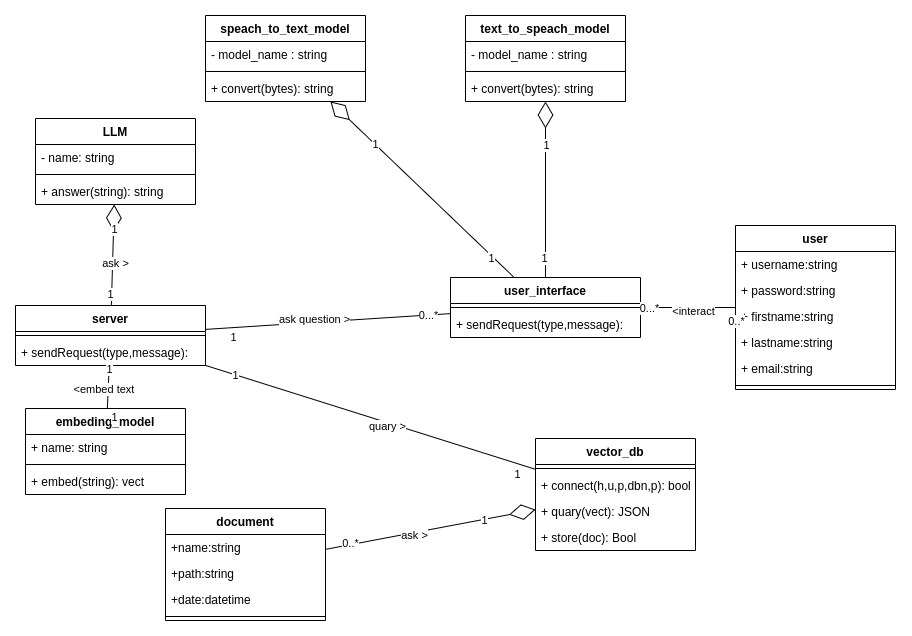

The diagram above was exported from draw.io. Its source (the exported page's mxGraphModel, read from the mxfile embedded in the PNG):
<mxGraphModel dx="3526" dy="771" grid="1" gridSize="10" guides="1" tooltips="1" connect="1" arrows="1" fold="1" page="1" pageScale="1" pageWidth="850" pageHeight="1100" math="0" shadow="0">
  <root>
    <mxCell id="0" />
    <mxCell id="1" parent="0" />
    <mxCell id="7posg-FdAyKpSg142TQ0-1" value="user" style="swimlane;fontStyle=1;align=center;verticalAlign=top;childLayout=stackLayout;horizontal=1;startSize=26;horizontalStack=0;resizeParent=1;resizeParentMax=0;resizeLast=0;collapsible=1;marginBottom=0;whiteSpace=wrap;html=1;" vertex="1" parent="1">
      <mxGeometry x="-630" y="640" width="160" height="164" as="geometry" />
    </mxCell>
    <mxCell id="7posg-FdAyKpSg142TQ0-3" value="+ username:string" style="text;strokeColor=none;fillColor=none;align=left;verticalAlign=top;spacingLeft=4;spacingRight=4;overflow=hidden;rotatable=0;points=[[0,0.5],[1,0.5]];portConstraint=eastwest;whiteSpace=wrap;html=1;" vertex="1" parent="7posg-FdAyKpSg142TQ0-1">
      <mxGeometry y="26" width="160" height="26" as="geometry" />
    </mxCell>
    <mxCell id="7posg-FdAyKpSg142TQ0-4" value="+ password:string" style="text;strokeColor=none;fillColor=none;align=left;verticalAlign=top;spacingLeft=4;spacingRight=4;overflow=hidden;rotatable=0;points=[[0,0.5],[1,0.5]];portConstraint=eastwest;whiteSpace=wrap;html=1;" vertex="1" parent="7posg-FdAyKpSg142TQ0-1">
      <mxGeometry y="52" width="160" height="26" as="geometry" />
    </mxCell>
    <mxCell id="7posg-FdAyKpSg142TQ0-5" value="+ firstname:string" style="text;strokeColor=none;fillColor=none;align=left;verticalAlign=top;spacingLeft=4;spacingRight=4;overflow=hidden;rotatable=0;points=[[0,0.5],[1,0.5]];portConstraint=eastwest;whiteSpace=wrap;html=1;" vertex="1" parent="7posg-FdAyKpSg142TQ0-1">
      <mxGeometry y="78" width="160" height="26" as="geometry" />
    </mxCell>
    <mxCell id="7posg-FdAyKpSg142TQ0-6" value="+ lastname:string" style="text;strokeColor=none;fillColor=none;align=left;verticalAlign=top;spacingLeft=4;spacingRight=4;overflow=hidden;rotatable=0;points=[[0,0.5],[1,0.5]];portConstraint=eastwest;whiteSpace=wrap;html=1;" vertex="1" parent="7posg-FdAyKpSg142TQ0-1">
      <mxGeometry y="104" width="160" height="26" as="geometry" />
    </mxCell>
    <mxCell id="7posg-FdAyKpSg142TQ0-7" value="+ email:string" style="text;strokeColor=none;fillColor=none;align=left;verticalAlign=top;spacingLeft=4;spacingRight=4;overflow=hidden;rotatable=0;points=[[0,0.5],[1,0.5]];portConstraint=eastwest;whiteSpace=wrap;html=1;" vertex="1" parent="7posg-FdAyKpSg142TQ0-1">
      <mxGeometry y="130" width="160" height="26" as="geometry" />
    </mxCell>
    <mxCell id="7posg-FdAyKpSg142TQ0-13" value="" style="line;strokeWidth=1;fillColor=none;align=left;verticalAlign=middle;spacingTop=-1;spacingLeft=3;spacingRight=3;rotatable=0;labelPosition=right;points=[];portConstraint=eastwest;strokeColor=inherit;" vertex="1" parent="7posg-FdAyKpSg142TQ0-1">
      <mxGeometry y="156" width="160" height="8" as="geometry" />
    </mxCell>
    <mxCell id="7posg-FdAyKpSg142TQ0-62" value="speach_to_text_model" style="swimlane;fontStyle=1;align=center;verticalAlign=top;childLayout=stackLayout;horizontal=1;startSize=26;horizontalStack=0;resizeParent=1;resizeParentMax=0;resizeLast=0;collapsible=1;marginBottom=0;whiteSpace=wrap;html=1;" vertex="1" parent="1">
      <mxGeometry x="-1160" y="430" width="160" height="86" as="geometry" />
    </mxCell>
    <mxCell id="7posg-FdAyKpSg142TQ0-63" value="- model_name : string" style="text;strokeColor=none;fillColor=none;align=left;verticalAlign=top;spacingLeft=4;spacingRight=4;overflow=hidden;rotatable=0;points=[[0,0.5],[1,0.5]];portConstraint=eastwest;whiteSpace=wrap;html=1;" vertex="1" parent="7posg-FdAyKpSg142TQ0-62">
      <mxGeometry y="26" width="160" height="26" as="geometry" />
    </mxCell>
    <mxCell id="7posg-FdAyKpSg142TQ0-64" value="" style="line;strokeWidth=1;fillColor=none;align=left;verticalAlign=middle;spacingTop=-1;spacingLeft=3;spacingRight=3;rotatable=0;labelPosition=right;points=[];portConstraint=eastwest;strokeColor=inherit;" vertex="1" parent="7posg-FdAyKpSg142TQ0-62">
      <mxGeometry y="52" width="160" height="8" as="geometry" />
    </mxCell>
    <mxCell id="7posg-FdAyKpSg142TQ0-65" value="+ convert(bytes): string" style="text;strokeColor=none;fillColor=none;align=left;verticalAlign=top;spacingLeft=4;spacingRight=4;overflow=hidden;rotatable=0;points=[[0,0.5],[1,0.5]];portConstraint=eastwest;whiteSpace=wrap;html=1;" vertex="1" parent="7posg-FdAyKpSg142TQ0-62">
      <mxGeometry y="60" width="160" height="26" as="geometry" />
    </mxCell>
    <mxCell id="7posg-FdAyKpSg142TQ0-68" value="text_to_speach_model" style="swimlane;fontStyle=1;align=center;verticalAlign=top;childLayout=stackLayout;horizontal=1;startSize=26;horizontalStack=0;resizeParent=1;resizeParentMax=0;resizeLast=0;collapsible=1;marginBottom=0;whiteSpace=wrap;html=1;" vertex="1" parent="1">
      <mxGeometry x="-900" y="430" width="160" height="86" as="geometry" />
    </mxCell>
    <mxCell id="7posg-FdAyKpSg142TQ0-69" value="- model_name : string" style="text;strokeColor=none;fillColor=none;align=left;verticalAlign=top;spacingLeft=4;spacingRight=4;overflow=hidden;rotatable=0;points=[[0,0.5],[1,0.5]];portConstraint=eastwest;whiteSpace=wrap;html=1;" vertex="1" parent="7posg-FdAyKpSg142TQ0-68">
      <mxGeometry y="26" width="160" height="26" as="geometry" />
    </mxCell>
    <mxCell id="7posg-FdAyKpSg142TQ0-73" value="" style="line;strokeWidth=1;fillColor=none;align=left;verticalAlign=middle;spacingTop=-1;spacingLeft=3;spacingRight=3;rotatable=0;labelPosition=right;points=[];portConstraint=eastwest;strokeColor=inherit;" vertex="1" parent="7posg-FdAyKpSg142TQ0-68">
      <mxGeometry y="52" width="160" height="8" as="geometry" />
    </mxCell>
    <mxCell id="7posg-FdAyKpSg142TQ0-74" value="+ convert(bytes): string" style="text;strokeColor=none;fillColor=none;align=left;verticalAlign=top;spacingLeft=4;spacingRight=4;overflow=hidden;rotatable=0;points=[[0,0.5],[1,0.5]];portConstraint=eastwest;whiteSpace=wrap;html=1;" vertex="1" parent="7posg-FdAyKpSg142TQ0-68">
      <mxGeometry y="60" width="160" height="26" as="geometry" />
    </mxCell>
    <mxCell id="7posg-FdAyKpSg142TQ0-81" value="embeding_model" style="swimlane;fontStyle=1;align=center;verticalAlign=top;childLayout=stackLayout;horizontal=1;startSize=26;horizontalStack=0;resizeParent=1;resizeParentMax=0;resizeLast=0;collapsible=1;marginBottom=0;whiteSpace=wrap;html=1;" vertex="1" parent="1">
      <mxGeometry x="-1340" y="823" width="160" height="86" as="geometry" />
    </mxCell>
    <mxCell id="7posg-FdAyKpSg142TQ0-82" value="+ name: string" style="text;strokeColor=none;fillColor=none;align=left;verticalAlign=top;spacingLeft=4;spacingRight=4;overflow=hidden;rotatable=0;points=[[0,0.5],[1,0.5]];portConstraint=eastwest;whiteSpace=wrap;html=1;" vertex="1" parent="7posg-FdAyKpSg142TQ0-81">
      <mxGeometry y="26" width="160" height="26" as="geometry" />
    </mxCell>
    <mxCell id="7posg-FdAyKpSg142TQ0-84" value="" style="line;strokeWidth=1;fillColor=none;align=left;verticalAlign=middle;spacingTop=-1;spacingLeft=3;spacingRight=3;rotatable=0;labelPosition=right;points=[];portConstraint=eastwest;strokeColor=inherit;" vertex="1" parent="7posg-FdAyKpSg142TQ0-81">
      <mxGeometry y="52" width="160" height="8" as="geometry" />
    </mxCell>
    <mxCell id="7posg-FdAyKpSg142TQ0-85" value="+ embed(string): vect" style="text;strokeColor=none;fillColor=none;align=left;verticalAlign=top;spacingLeft=4;spacingRight=4;overflow=hidden;rotatable=0;points=[[0,0.5],[1,0.5]];portConstraint=eastwest;whiteSpace=wrap;html=1;" vertex="1" parent="7posg-FdAyKpSg142TQ0-81">
      <mxGeometry y="60" width="160" height="26" as="geometry" />
    </mxCell>
    <mxCell id="7posg-FdAyKpSg142TQ0-89" value="LLM" style="swimlane;fontStyle=1;align=center;verticalAlign=top;childLayout=stackLayout;horizontal=1;startSize=26;horizontalStack=0;resizeParent=1;resizeParentMax=0;resizeLast=0;collapsible=1;marginBottom=0;whiteSpace=wrap;html=1;" vertex="1" parent="1">
      <mxGeometry x="-1330" y="533" width="160" height="86" as="geometry" />
    </mxCell>
    <mxCell id="7posg-FdAyKpSg142TQ0-90" value="- name: string" style="text;strokeColor=none;fillColor=none;align=left;verticalAlign=top;spacingLeft=4;spacingRight=4;overflow=hidden;rotatable=0;points=[[0,0.5],[1,0.5]];portConstraint=eastwest;whiteSpace=wrap;html=1;" vertex="1" parent="7posg-FdAyKpSg142TQ0-89">
      <mxGeometry y="26" width="160" height="26" as="geometry" />
    </mxCell>
    <mxCell id="7posg-FdAyKpSg142TQ0-91" value="" style="line;strokeWidth=1;fillColor=none;align=left;verticalAlign=middle;spacingTop=-1;spacingLeft=3;spacingRight=3;rotatable=0;labelPosition=right;points=[];portConstraint=eastwest;strokeColor=inherit;" vertex="1" parent="7posg-FdAyKpSg142TQ0-89">
      <mxGeometry y="52" width="160" height="8" as="geometry" />
    </mxCell>
    <mxCell id="7posg-FdAyKpSg142TQ0-92" value="+ answer(string): string" style="text;strokeColor=none;fillColor=none;align=left;verticalAlign=top;spacingLeft=4;spacingRight=4;overflow=hidden;rotatable=0;points=[[0,0.5],[1,0.5]];portConstraint=eastwest;whiteSpace=wrap;html=1;" vertex="1" parent="7posg-FdAyKpSg142TQ0-89">
      <mxGeometry y="60" width="160" height="26" as="geometry" />
    </mxCell>
    <mxCell id="7posg-FdAyKpSg142TQ0-105" value="server" style="swimlane;fontStyle=1;align=center;verticalAlign=top;childLayout=stackLayout;horizontal=1;startSize=26;horizontalStack=0;resizeParent=1;resizeParentMax=0;resizeLast=0;collapsible=1;marginBottom=0;whiteSpace=wrap;html=1;" vertex="1" parent="1">
      <mxGeometry x="-1350" y="720" width="190" height="60" as="geometry" />
    </mxCell>
    <mxCell id="7posg-FdAyKpSg142TQ0-106" value="" style="line;strokeWidth=1;fillColor=none;align=left;verticalAlign=middle;spacingTop=-1;spacingLeft=3;spacingRight=3;rotatable=0;labelPosition=right;points=[];portConstraint=eastwest;strokeColor=inherit;" vertex="1" parent="7posg-FdAyKpSg142TQ0-105">
      <mxGeometry y="26" width="190" height="8" as="geometry" />
    </mxCell>
    <mxCell id="7posg-FdAyKpSg142TQ0-107" value="+ sendRequest(type,message):&amp;nbsp;" style="text;strokeColor=none;fillColor=none;align=left;verticalAlign=top;spacingLeft=4;spacingRight=4;overflow=hidden;rotatable=0;points=[[0,0.5],[1,0.5]];portConstraint=eastwest;whiteSpace=wrap;html=1;" vertex="1" parent="7posg-FdAyKpSg142TQ0-105">
      <mxGeometry y="34" width="190" height="26" as="geometry" />
    </mxCell>
    <mxCell id="7posg-FdAyKpSg142TQ0-108" value="" style="endArrow=none;endFill=0;endSize=12;html=1;rounded=0;" edge="1" parent="1" source="7posg-FdAyKpSg142TQ0-105" target="7posg-FdAyKpSg142TQ0-148">
      <mxGeometry width="160" relative="1" as="geometry">
        <mxPoint x="-1185" y="890" as="sourcePoint" />
        <mxPoint x="-835" y="962.52" as="targetPoint" />
      </mxGeometry>
    </mxCell>
    <mxCell id="7posg-FdAyKpSg142TQ0-109" value="1" style="edgeLabel;html=1;align=center;verticalAlign=middle;resizable=0;points=[];" vertex="1" connectable="0" parent="7posg-FdAyKpSg142TQ0-108">
      <mxGeometry x="0.8428" y="-2" relative="1" as="geometry">
        <mxPoint x="8" y="11" as="offset" />
      </mxGeometry>
    </mxCell>
    <mxCell id="7posg-FdAyKpSg142TQ0-110" value="1" style="edgeLabel;html=1;align=center;verticalAlign=middle;resizable=0;points=[];" vertex="1" connectable="0" parent="7posg-FdAyKpSg142TQ0-108">
      <mxGeometry x="-0.8177" relative="1" as="geometry">
        <mxPoint as="offset" />
      </mxGeometry>
    </mxCell>
    <mxCell id="7posg-FdAyKpSg142TQ0-111" value="quary &amp;gt;" style="edgeLabel;html=1;align=center;verticalAlign=middle;resizable=0;points=[];" vertex="1" connectable="0" parent="7posg-FdAyKpSg142TQ0-108">
      <mxGeometry x="0.1107" y="-3" relative="1" as="geometry">
        <mxPoint x="-1" as="offset" />
      </mxGeometry>
    </mxCell>
    <mxCell id="7posg-FdAyKpSg142TQ0-112" value="" style="endArrow=diamondThin;endFill=0;endSize=24;html=1;rounded=0;" edge="1" parent="1" source="7posg-FdAyKpSg142TQ0-105" target="7posg-FdAyKpSg142TQ0-89">
      <mxGeometry width="160" relative="1" as="geometry">
        <mxPoint x="-1300" y="1028" as="sourcePoint" />
        <mxPoint x="-1286" y="864" as="targetPoint" />
      </mxGeometry>
    </mxCell>
    <mxCell id="7posg-FdAyKpSg142TQ0-113" value="1" style="edgeLabel;html=1;align=center;verticalAlign=middle;resizable=0;points=[];" vertex="1" connectable="0" parent="7posg-FdAyKpSg142TQ0-112">
      <mxGeometry x="-0.7688" y="2" relative="1" as="geometry">
        <mxPoint as="offset" />
      </mxGeometry>
    </mxCell>
    <mxCell id="7posg-FdAyKpSg142TQ0-114" value="1" style="edgeLabel;html=1;align=center;verticalAlign=middle;resizable=0;points=[];" vertex="1" connectable="0" parent="7posg-FdAyKpSg142TQ0-112">
      <mxGeometry x="0.5125" relative="1" as="geometry">
        <mxPoint as="offset" />
      </mxGeometry>
    </mxCell>
    <mxCell id="7posg-FdAyKpSg142TQ0-115" value="ask &amp;gt;" style="edgeLabel;html=1;align=center;verticalAlign=middle;resizable=0;points=[];" vertex="1" connectable="0" parent="7posg-FdAyKpSg142TQ0-112">
      <mxGeometry x="-0.1578" y="-2" relative="1" as="geometry">
        <mxPoint as="offset" />
      </mxGeometry>
    </mxCell>
    <mxCell id="7posg-FdAyKpSg142TQ0-116" value="user_interface" style="swimlane;fontStyle=1;align=center;verticalAlign=top;childLayout=stackLayout;horizontal=1;startSize=26;horizontalStack=0;resizeParent=1;resizeParentMax=0;resizeLast=0;collapsible=1;marginBottom=0;whiteSpace=wrap;html=1;" vertex="1" parent="1">
      <mxGeometry x="-915" y="692" width="190" height="60" as="geometry" />
    </mxCell>
    <mxCell id="7posg-FdAyKpSg142TQ0-117" value="" style="line;strokeWidth=1;fillColor=none;align=left;verticalAlign=middle;spacingTop=-1;spacingLeft=3;spacingRight=3;rotatable=0;labelPosition=right;points=[];portConstraint=eastwest;strokeColor=inherit;" vertex="1" parent="7posg-FdAyKpSg142TQ0-116">
      <mxGeometry y="26" width="190" height="8" as="geometry" />
    </mxCell>
    <mxCell id="7posg-FdAyKpSg142TQ0-118" value="+ sendRequest(type,message):&amp;nbsp;" style="text;strokeColor=none;fillColor=none;align=left;verticalAlign=top;spacingLeft=4;spacingRight=4;overflow=hidden;rotatable=0;points=[[0,0.5],[1,0.5]];portConstraint=eastwest;whiteSpace=wrap;html=1;" vertex="1" parent="7posg-FdAyKpSg142TQ0-116">
      <mxGeometry y="34" width="190" height="26" as="geometry" />
    </mxCell>
    <mxCell id="7posg-FdAyKpSg142TQ0-119" value="" style="endArrow=none;endFill=0;endSize=12;html=1;rounded=0;" edge="1" parent="1" source="7posg-FdAyKpSg142TQ0-116" target="7posg-FdAyKpSg142TQ0-105">
      <mxGeometry width="160" relative="1" as="geometry">
        <mxPoint x="-1326" y="790" as="sourcePoint" />
        <mxPoint x="-1650" y="910" as="targetPoint" />
      </mxGeometry>
    </mxCell>
    <mxCell id="7posg-FdAyKpSg142TQ0-120" value="1" style="edgeLabel;html=1;align=center;verticalAlign=middle;resizable=0;points=[];" vertex="1" connectable="0" parent="7posg-FdAyKpSg142TQ0-119">
      <mxGeometry x="0.8428" y="-2" relative="1" as="geometry">
        <mxPoint x="8" y="11" as="offset" />
      </mxGeometry>
    </mxCell>
    <mxCell id="7posg-FdAyKpSg142TQ0-121" value="0...*" style="edgeLabel;html=1;align=center;verticalAlign=middle;resizable=0;points=[];" vertex="1" connectable="0" parent="7posg-FdAyKpSg142TQ0-119">
      <mxGeometry x="-0.8177" relative="1" as="geometry">
        <mxPoint as="offset" />
      </mxGeometry>
    </mxCell>
    <mxCell id="7posg-FdAyKpSg142TQ0-122" value="ask question &amp;gt;" style="edgeLabel;html=1;align=center;verticalAlign=middle;resizable=0;points=[];" vertex="1" connectable="0" parent="7posg-FdAyKpSg142TQ0-119">
      <mxGeometry x="0.1107" y="-3" relative="1" as="geometry">
        <mxPoint as="offset" />
      </mxGeometry>
    </mxCell>
    <mxCell id="7posg-FdAyKpSg142TQ0-123" value="" style="endArrow=none;endFill=0;endSize=12;html=1;rounded=0;" edge="1" parent="1" source="7posg-FdAyKpSg142TQ0-105" target="7posg-FdAyKpSg142TQ0-81">
      <mxGeometry width="160" relative="1" as="geometry">
        <mxPoint x="-1326" y="790" as="sourcePoint" />
        <mxPoint x="-1650" y="910" as="targetPoint" />
      </mxGeometry>
    </mxCell>
    <mxCell id="7posg-FdAyKpSg142TQ0-124" value="1" style="edgeLabel;html=1;align=center;verticalAlign=middle;resizable=0;points=[];" vertex="1" connectable="0" parent="7posg-FdAyKpSg142TQ0-123">
      <mxGeometry x="0.8428" y="-2" relative="1" as="geometry">
        <mxPoint x="8" y="11" as="offset" />
      </mxGeometry>
    </mxCell>
    <mxCell id="7posg-FdAyKpSg142TQ0-125" value="1" style="edgeLabel;html=1;align=center;verticalAlign=middle;resizable=0;points=[];" vertex="1" connectable="0" parent="7posg-FdAyKpSg142TQ0-123">
      <mxGeometry x="-0.8177" relative="1" as="geometry">
        <mxPoint as="offset" />
      </mxGeometry>
    </mxCell>
    <mxCell id="7posg-FdAyKpSg142TQ0-126" value="&amp;lt;embed text&amp;nbsp;" style="edgeLabel;html=1;align=center;verticalAlign=middle;resizable=0;points=[];" vertex="1" connectable="0" parent="7posg-FdAyKpSg142TQ0-123">
      <mxGeometry x="0.1107" y="-3" relative="1" as="geometry">
        <mxPoint as="offset" />
      </mxGeometry>
    </mxCell>
    <mxCell id="7posg-FdAyKpSg142TQ0-131" value="" style="endArrow=diamondThin;endFill=0;endSize=24;html=1;rounded=0;" edge="1" parent="1" source="7posg-FdAyKpSg142TQ0-116" target="7posg-FdAyKpSg142TQ0-68">
      <mxGeometry width="160" relative="1" as="geometry">
        <mxPoint x="-1211" y="790" as="sourcePoint" />
        <mxPoint x="-1088" y="900" as="targetPoint" />
      </mxGeometry>
    </mxCell>
    <mxCell id="7posg-FdAyKpSg142TQ0-132" value="1" style="edgeLabel;html=1;align=center;verticalAlign=middle;resizable=0;points=[];" vertex="1" connectable="0" parent="7posg-FdAyKpSg142TQ0-131">
      <mxGeometry x="-0.7688" y="2" relative="1" as="geometry">
        <mxPoint as="offset" />
      </mxGeometry>
    </mxCell>
    <mxCell id="7posg-FdAyKpSg142TQ0-133" value="1" style="edgeLabel;html=1;align=center;verticalAlign=middle;resizable=0;points=[];" vertex="1" connectable="0" parent="7posg-FdAyKpSg142TQ0-131">
      <mxGeometry x="0.5125" relative="1" as="geometry">
        <mxPoint as="offset" />
      </mxGeometry>
    </mxCell>
    <mxCell id="7posg-FdAyKpSg142TQ0-134" value="" style="endArrow=diamondThin;endFill=0;endSize=24;html=1;rounded=0;" edge="1" parent="1" source="7posg-FdAyKpSg142TQ0-116" target="7posg-FdAyKpSg142TQ0-62">
      <mxGeometry width="160" relative="1" as="geometry">
        <mxPoint x="-1348" y="600" as="sourcePoint" />
        <mxPoint x="-1020" y="486" as="targetPoint" />
      </mxGeometry>
    </mxCell>
    <mxCell id="7posg-FdAyKpSg142TQ0-135" value="1" style="edgeLabel;html=1;align=center;verticalAlign=middle;resizable=0;points=[];" vertex="1" connectable="0" parent="7posg-FdAyKpSg142TQ0-134">
      <mxGeometry x="-0.7688" y="2" relative="1" as="geometry">
        <mxPoint as="offset" />
      </mxGeometry>
    </mxCell>
    <mxCell id="7posg-FdAyKpSg142TQ0-136" value="1" style="edgeLabel;html=1;align=center;verticalAlign=middle;resizable=0;points=[];" vertex="1" connectable="0" parent="7posg-FdAyKpSg142TQ0-134">
      <mxGeometry x="0.5125" relative="1" as="geometry">
        <mxPoint as="offset" />
      </mxGeometry>
    </mxCell>
    <mxCell id="7posg-FdAyKpSg142TQ0-137" value="" style="endArrow=none;endFill=0;endSize=12;html=1;rounded=0;" edge="1" parent="1" source="7posg-FdAyKpSg142TQ0-116" target="7posg-FdAyKpSg142TQ0-1">
      <mxGeometry width="160" relative="1" as="geometry">
        <mxPoint x="-910" y="679" as="sourcePoint" />
        <mxPoint x="-1155" y="695" as="targetPoint" />
      </mxGeometry>
    </mxCell>
    <mxCell id="7posg-FdAyKpSg142TQ0-138" value="0..*" style="edgeLabel;html=1;align=center;verticalAlign=middle;resizable=0;points=[];" vertex="1" connectable="0" parent="7posg-FdAyKpSg142TQ0-137">
      <mxGeometry x="0.8428" y="-2" relative="1" as="geometry">
        <mxPoint x="8" y="11" as="offset" />
      </mxGeometry>
    </mxCell>
    <mxCell id="7posg-FdAyKpSg142TQ0-139" value="0...*" style="edgeLabel;html=1;align=center;verticalAlign=middle;resizable=0;points=[];" vertex="1" connectable="0" parent="7posg-FdAyKpSg142TQ0-137">
      <mxGeometry x="-0.8177" relative="1" as="geometry">
        <mxPoint as="offset" />
      </mxGeometry>
    </mxCell>
    <mxCell id="7posg-FdAyKpSg142TQ0-140" value="&amp;lt;interact" style="edgeLabel;html=1;align=center;verticalAlign=middle;resizable=0;points=[];" vertex="1" connectable="0" parent="7posg-FdAyKpSg142TQ0-137">
      <mxGeometry x="0.1107" y="-3" relative="1" as="geometry">
        <mxPoint as="offset" />
      </mxGeometry>
    </mxCell>
    <mxCell id="7posg-FdAyKpSg142TQ0-142" value="document" style="swimlane;fontStyle=1;align=center;verticalAlign=top;childLayout=stackLayout;horizontal=1;startSize=26;horizontalStack=0;resizeParent=1;resizeParentMax=0;resizeLast=0;collapsible=1;marginBottom=0;whiteSpace=wrap;html=1;" vertex="1" parent="1">
      <mxGeometry x="-1200" y="923" width="160" height="112" as="geometry" />
    </mxCell>
    <mxCell id="7posg-FdAyKpSg142TQ0-144" value="+name:string" style="text;strokeColor=none;fillColor=none;align=left;verticalAlign=top;spacingLeft=4;spacingRight=4;overflow=hidden;rotatable=0;points=[[0,0.5],[1,0.5]];portConstraint=eastwest;whiteSpace=wrap;html=1;" vertex="1" parent="7posg-FdAyKpSg142TQ0-142">
      <mxGeometry y="26" width="160" height="26" as="geometry" />
    </mxCell>
    <mxCell id="7posg-FdAyKpSg142TQ0-145" value="+path:string" style="text;strokeColor=none;fillColor=none;align=left;verticalAlign=top;spacingLeft=4;spacingRight=4;overflow=hidden;rotatable=0;points=[[0,0.5],[1,0.5]];portConstraint=eastwest;whiteSpace=wrap;html=1;" vertex="1" parent="7posg-FdAyKpSg142TQ0-142">
      <mxGeometry y="52" width="160" height="26" as="geometry" />
    </mxCell>
    <mxCell id="7posg-FdAyKpSg142TQ0-146" value="+date:datetime" style="text;strokeColor=none;fillColor=none;align=left;verticalAlign=top;spacingLeft=4;spacingRight=4;overflow=hidden;rotatable=0;points=[[0,0.5],[1,0.5]];portConstraint=eastwest;whiteSpace=wrap;html=1;" vertex="1" parent="7posg-FdAyKpSg142TQ0-142">
      <mxGeometry y="78" width="160" height="26" as="geometry" />
    </mxCell>
    <mxCell id="7posg-FdAyKpSg142TQ0-147" value="" style="line;strokeWidth=1;fillColor=none;align=left;verticalAlign=middle;spacingTop=-1;spacingLeft=3;spacingRight=3;rotatable=0;labelPosition=right;points=[];portConstraint=eastwest;strokeColor=inherit;" vertex="1" parent="7posg-FdAyKpSg142TQ0-142">
      <mxGeometry y="104" width="160" height="8" as="geometry" />
    </mxCell>
    <mxCell id="7posg-FdAyKpSg142TQ0-148" value="vector_db" style="swimlane;fontStyle=1;align=center;verticalAlign=top;childLayout=stackLayout;horizontal=1;startSize=26;horizontalStack=0;resizeParent=1;resizeParentMax=0;resizeLast=0;collapsible=1;marginBottom=0;whiteSpace=wrap;html=1;" vertex="1" parent="1">
      <mxGeometry x="-830" y="853" width="160" height="112" as="geometry" />
    </mxCell>
    <mxCell id="7posg-FdAyKpSg142TQ0-154" value="" style="line;strokeWidth=1;fillColor=none;align=left;verticalAlign=middle;spacingTop=-1;spacingLeft=3;spacingRight=3;rotatable=0;labelPosition=right;points=[];portConstraint=eastwest;strokeColor=inherit;" vertex="1" parent="7posg-FdAyKpSg142TQ0-148">
      <mxGeometry y="26" width="160" height="8" as="geometry" />
    </mxCell>
    <mxCell id="7posg-FdAyKpSg142TQ0-155" value="+ connect(h,u,p,dbn,p): bool" style="text;strokeColor=none;fillColor=none;align=left;verticalAlign=top;spacingLeft=4;spacingRight=4;overflow=hidden;rotatable=0;points=[[0,0.5],[1,0.5]];portConstraint=eastwest;whiteSpace=wrap;html=1;" vertex="1" parent="7posg-FdAyKpSg142TQ0-148">
      <mxGeometry y="34" width="160" height="26" as="geometry" />
    </mxCell>
    <mxCell id="7posg-FdAyKpSg142TQ0-156" value="+ quary(vect): JSON" style="text;strokeColor=none;fillColor=none;align=left;verticalAlign=top;spacingLeft=4;spacingRight=4;overflow=hidden;rotatable=0;points=[[0,0.5],[1,0.5]];portConstraint=eastwest;whiteSpace=wrap;html=1;" vertex="1" parent="7posg-FdAyKpSg142TQ0-148">
      <mxGeometry y="60" width="160" height="26" as="geometry" />
    </mxCell>
    <mxCell id="7posg-FdAyKpSg142TQ0-157" value="+ store(doc): Bool" style="text;strokeColor=none;fillColor=none;align=left;verticalAlign=top;spacingLeft=4;spacingRight=4;overflow=hidden;rotatable=0;points=[[0,0.5],[1,0.5]];portConstraint=eastwest;whiteSpace=wrap;html=1;" vertex="1" parent="7posg-FdAyKpSg142TQ0-148">
      <mxGeometry y="86" width="160" height="26" as="geometry" />
    </mxCell>
    <mxCell id="7posg-FdAyKpSg142TQ0-161" value="" style="endArrow=diamondThin;endFill=0;endSize=24;html=1;rounded=0;" edge="1" parent="1" source="7posg-FdAyKpSg142TQ0-142" target="7posg-FdAyKpSg142TQ0-148">
      <mxGeometry width="160" relative="1" as="geometry">
        <mxPoint x="-1211" y="790" as="sourcePoint" />
        <mxPoint x="-1088" y="900" as="targetPoint" />
      </mxGeometry>
    </mxCell>
    <mxCell id="7posg-FdAyKpSg142TQ0-162" value="0..*" style="edgeLabel;html=1;align=center;verticalAlign=middle;resizable=0;points=[];" vertex="1" connectable="0" parent="7posg-FdAyKpSg142TQ0-161">
      <mxGeometry x="-0.7688" y="2" relative="1" as="geometry">
        <mxPoint as="offset" />
      </mxGeometry>
    </mxCell>
    <mxCell id="7posg-FdAyKpSg142TQ0-163" value="1" style="edgeLabel;html=1;align=center;verticalAlign=middle;resizable=0;points=[];" vertex="1" connectable="0" parent="7posg-FdAyKpSg142TQ0-161">
      <mxGeometry x="0.5125" relative="1" as="geometry">
        <mxPoint as="offset" />
      </mxGeometry>
    </mxCell>
    <mxCell id="7posg-FdAyKpSg142TQ0-164" value="ask &amp;gt;" style="edgeLabel;html=1;align=center;verticalAlign=middle;resizable=0;points=[];" vertex="1" connectable="0" parent="7posg-FdAyKpSg142TQ0-161">
      <mxGeometry x="-0.1578" y="-2" relative="1" as="geometry">
        <mxPoint as="offset" />
      </mxGeometry>
    </mxCell>
  </root>
</mxGraphModel>